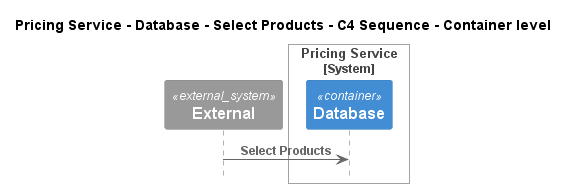

The diagram above was rendered by PlantUML. Its source (embedded in the PNG):
@startuml
!pragma layout smetana
!include ..\..\..\..\..\..\..\.c4s\C4_Sequence.puml

title Pricing Service - Database - Select Products - C4 Sequence - Container level

System_Ext(C4InterFlow.SoftwareSystems.ExternalSystem, "External", "")

System_Boundary(ECommercePlatform.SoftwareSystems.PricingService, "Pricing Service")
    Container(ECommercePlatform.SoftwareSystems.PricingService.Containers.Database, "Database", "", "")
Boundary_End()

Rel(C4InterFlow.SoftwareSystems.ExternalSystem, ECommercePlatform.SoftwareSystems.PricingService.Containers.Database, "Select Products")


@enduml